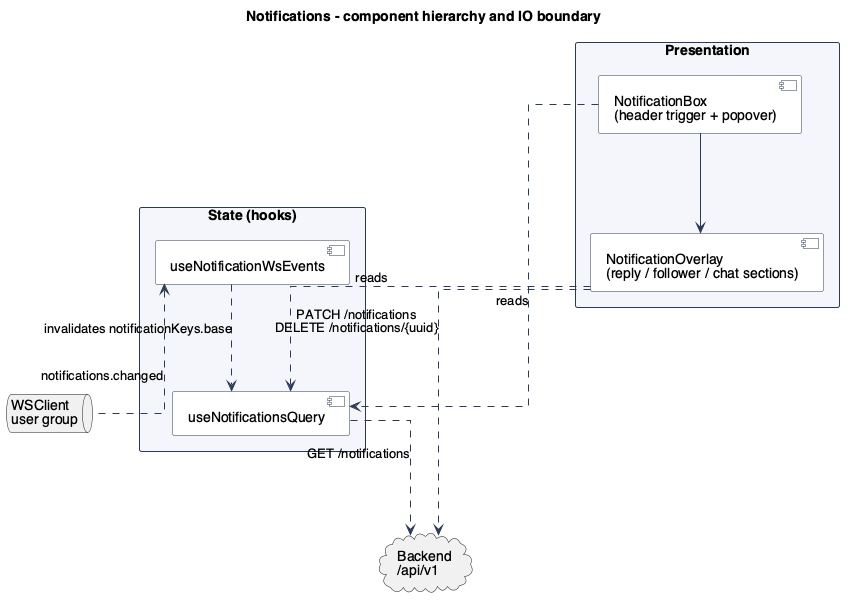

The diagram above was rendered by PlantUML. Its source (embedded in the PNG):
@startuml FrontendNotifications

!include ../../_style.puml

title Notifications - component hierarchy and IO boundary
' Source: src/frontend/musikk/src/features/notifications/

package "Presentation" {
    [NotificationBox\n(header trigger + popover)] as notification_box
    [NotificationOverlay\n(reply / follower / chat sections)] as notification_overlay
}

notification_box --> notification_overlay

package "State (hooks)" {
    [useNotificationsQuery] as use_notifications_query
    [useNotificationWsEvents] as notifications_ws
}

notification_box ..> use_notifications_query : reads
notification_overlay ..> use_notifications_query : reads

cloud "Backend\n/api/v1" as backend
queue "WSClient\nuser group" as ws

' --- HTTP ---
use_notifications_query ..> backend : GET /notifications
notification_overlay ..> backend : PATCH /notifications\nDELETE /notifications/{uuid}

' --- WS (events received) ---
notifications_ws <.. ws : notifications.changed
notifications_ws ..> use_notifications_query : invalidates notificationKeys.base

@enduml